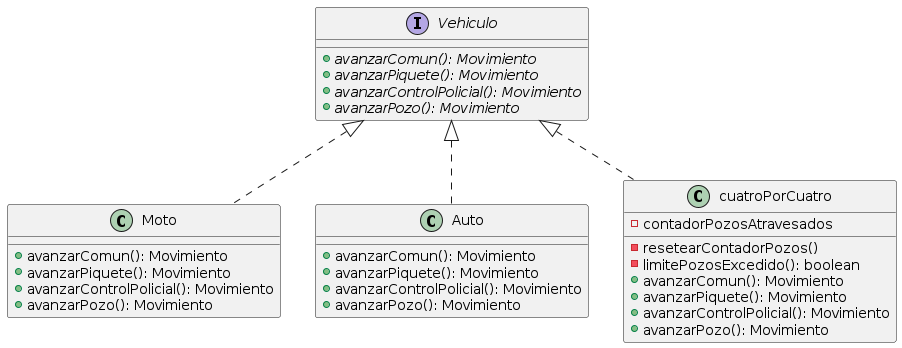

The diagram above was rendered by PlantUML. Its source (embedded in the PNG):
@startuml
!include Vehiculo.puml!SINSUBCLASES
Moto .up.|> Vehiculo
Auto .up.|> Vehiculo
cuatroPorCuatro .up.|> Vehiculo

class Moto{
    + avanzarComun(): Movimiento
    + avanzarPiquete(): Movimiento
    + avanzarControlPolicial(): Movimiento
    + avanzarPozo(): Movimiento
}
class Auto{
    + avanzarComun(): Movimiento
    + avanzarPiquete(): Movimiento
    + avanzarControlPolicial(): Movimiento
    + avanzarPozo(): Movimiento
}
class cuatroPorCuatro{
    - contadorPozosAtravesados
    - resetearContadorPozos()
    - limitePozosExcedido(): boolean
    + avanzarComun(): Movimiento
    + avanzarPiquete(): Movimiento
    + avanzarControlPolicial(): Movimiento
    + avanzarPozo(): Movimiento
}

@enduml